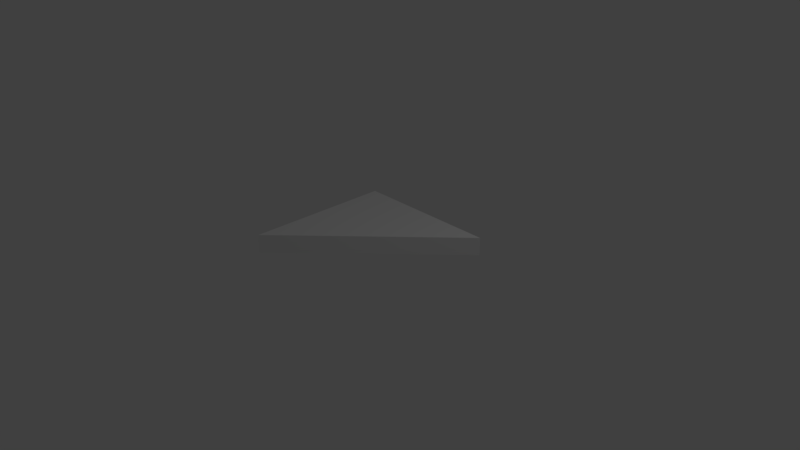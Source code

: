 # Source: RHTri2x2x0.25.blend  (saved by Blender 2.78.0; exported with 4.5.12 LTS)
import bpy
from mathutils import Matrix  # noqa: F401  (used for matrix-valued properties, if any)

bpy.ops.wm.read_factory_settings(use_empty=True)
scene = bpy.context.scene
scene.name = 'Scene'

# ---- collections
col_collection_1 = bpy.data.collections.new('Collection 1'); scene.collection.children.link(col_collection_1)

# ---- world
world_world = bpy.data.worlds.new('World'); scene.world = world_world
world_world.color = (0.05088, 0.05088, 0.05088)
world_world.use_sun_shadow = False
world_world.sun_shadow_jitter_overblur = 0.0
world_world.cycles.sampling_method = 'MANUAL'

# ---- cameras
cam_camera = bpy.data.cameras.new('Camera')
cam_camera.clip_end = 100.0
cam_camera.lens = 35.0
cam_camera.sensor_width = 32.0
cam_camera.sensor_height = 18.0
cam_camera.ortho_scale = 7.314
cam_camera.dof.focus_distance = 0.0
cam_camera.dof.aperture_fstop = 128.0

# ---- lights
light_lamp = bpy.data.lights.new('Lamp', 'POINT')
light_lamp.transmission_factor = 0.0
light_lamp.cutoff_distance = 30.0
light_lamp.energy = 100.0
light_lamp.shadow_buffer_clip_start = 1.001
light_lamp.shadow_soft_size = 0.1
light_lamp.shadow_maximum_resolution = 0.006
light_lamp.use_absolute_resolution = True

# ---- meshes
me_rhtri2x2x0_25 = bpy.data.meshes.new('RHTri2x2x0.25')
me_rhtri2x2x0_25.from_pydata([(-1.0, -1.0, 0.0), (-1.0, 1.0, 0.0), (1.0, 1.0, 0.0), (-1.0, 1.0, 0.0), (-1.0, -1.0, 0.0), (1.0, 1.0, 0.0), (-1.0, 1.0, 0.25), (-1.0, -1.0, 0.25), (1.0, 1.0, 0.25)], [], [(0, 7, 4), (5, 3, 6, 8), (2, 1, 3, 5), (7, 6, 8), (5, 4, 7, 8), (1, 0, 4, 3), (5, 4, 3), (3, 4, 7, 6)])
me_rhtri2x2x0_25.use_remesh_preserve_volume = False
me_rhtri2x2x0_25.use_remesh_preserve_attributes = False
me_rhtri2x2x0_25.use_mirror_vertex_groups = False
me_rhtri2x2x0_25.update()

# ---- objects
ob_rhtri2x2x0_25 = bpy.data.objects.new('RHTri2x2x0.25', me_rhtri2x2x0_25)
ob_lamp = bpy.data.objects.new('Lamp', light_lamp)
ob_camera = bpy.data.objects.new('Camera', cam_camera)

# ---- transforms, parenting, visibility, modifiers, constraints
ob_rhtri2x2x0_25.location = (0.0, 0.0, 0.0)
ob_rhtri2x2x0_25.lineart.crease_threshold = 0.0
ob_lamp.location = (4.076, 1.005, 5.904)
ob_lamp.rotation_euler = (0.6503, 0.05522, 1.866)
ob_lamp.lock_rotations_4d = False
ob_lamp.empty_display_type = 'ARROWS'
ob_lamp.color = (0.0, 0.0, 0.0, 0.0)
ob_lamp.lineart.crease_threshold = 0.0
ob_camera.location = (7.481, -6.508, 5.344)
ob_camera.rotation_euler = (1.109, 0.0, 0.8149)
ob_camera.lock_rotations_4d = False
ob_camera.empty_display_type = 'ARROWS'
ob_camera.color = (0.0, 0.0, 0.0, 0.0)
ob_camera.display_type = 'WIRE'
ob_camera.lineart.crease_threshold = 0.0

# ---- collection membership
col_collection_1.objects.link(ob_rhtri2x2x0_25)
col_collection_1.objects.link(ob_lamp)
col_collection_1.objects.link(ob_camera)

# ---- scene / render settings (as saved in the file)
scene.camera = ob_camera
scene.frame_start = 1; scene.frame_end = 250; scene.frame_set(1)
scene.render.engine = 'BLENDER_EEVEE_NEXT'
scene.render.resolution_percentage = 50
scene.render.dither_intensity = 0.0
scene.cycles.use_denoising = False
scene.cycles.samples = 128
scene.cycles.sampling_pattern = 'TABULATED_SOBOL'
scene.cycles.light_sampling_threshold = 0.0
scene.cycles.use_adaptive_sampling = False
scene.cycles.use_light_tree = False
scene.cycles.blur_glossy = 0.0
scene.cycles.sample_clamp_indirect = 0.0
scene.view_settings.view_transform = 'Standard'
bpy.context.view_layer.update()
